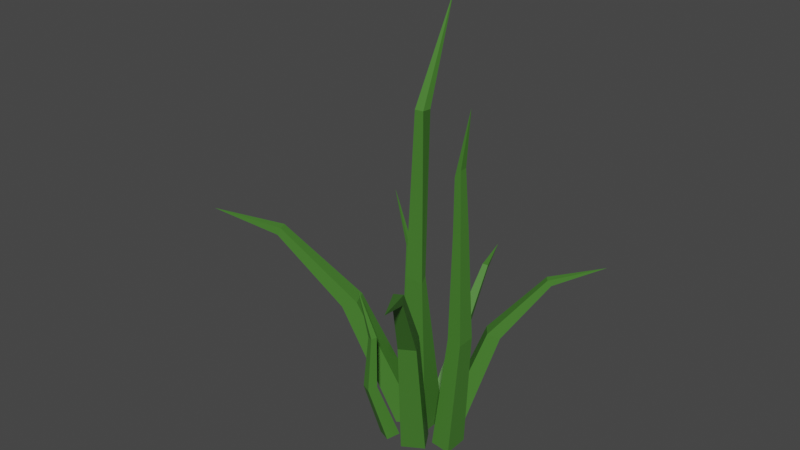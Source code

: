 # Source: gras.blend  (saved by Blender 2.80.75; exported with 4.5.12 LTS)
import bpy
from mathutils import Matrix  # noqa: F401  (used for matrix-valued properties, if any)

bpy.ops.wm.read_factory_settings(use_empty=True)
scene = bpy.context.scene
scene.name = 'Scene'

# ---- collections
col_collection = bpy.data.collections.new('Collection'); scene.collection.children.link(col_collection)

# ---- materials (node trees are filled in below, after node groups)
mat_grass1_1_001 = bpy.data.materials.new('Grass1_1.001')
mat_grass1_1_001.use_transparent_shadow = False
mat_grass1_1_001.diffuse_color = (0.06311, 0.2079, 0.02899, 1.0)
mat_grass1_1_001.roughness = 0.5

# ---- material node trees
mat_grass1_1_001.use_nodes = True; mat_grass1_1_001.node_tree.nodes.clear()
_N = mat_grass1_1_001.node_tree.nodes; _L = mat_grass1_1_001.node_tree.links
n0 = _N.new('ShaderNodeOutputMaterial'); n0.name = 'Material Output'; n0.location = (300, 300)
n1 = _N.new('ShaderNodeBsdfPrincipled'); n1.name = 'Principled BSDF'; n1.location = (10, 300)
n1.distribution = 'GGX'
n1.subsurface_method = 'BURLEY'
n1.inputs[0].default_value = (0.06311, 0.2079, 0.02899, 1.0)
n1.inputs[3].default_value = 1.45
n1.inputs[27].default_value = (0.0, 0.0, 0.0, 1.0)
n1.inputs[28].default_value = 1.0
n2 = _N.new('ShaderNodeNormalMap'); n2.name = 'Normal Map'; n2.location = (-300, -300)
n2.label = 'Normal/Map'
n2.inputs[0].default_value = 0.14
_L.new(n1.outputs[0], n0.inputs[0])
_L.new(n2.outputs[0], n1.inputs[5])
n0.is_active_output = True

# ---- world
world_world = bpy.data.worlds.new('World'); scene.world = world_world
world_world.use_nodes = True; world_world.node_tree.nodes.clear()
_N = world_world.node_tree.nodes; _L = world_world.node_tree.links
n0 = _N.new('ShaderNodeOutputWorld'); n0.name = 'World Output'; n0.location = (300, 300)
n1 = _N.new('ShaderNodeBackground'); n1.name = 'Background'; n1.location = (10, 300)
n1.inputs[0].default_value = (0.05088, 0.05088, 0.05088, 1.0)
_L.new(n1.outputs[0], n0.inputs[0])
n0.is_active_output = True
world_world.color = (0.05088, 0.05088, 0.05088)
world_world.use_sun_shadow = False
world_world.sun_shadow_jitter_overblur = 0.0

# ---- meshes
me_cube_051 = bpy.data.meshes.new('Cube.051')
me_cube_051.from_pydata([(0.04451, -0.04375, 7.19e-09), (0.01132, -0.025, 0.4988), (-0.04375, -0.04451, -7.19e-09), (-0.05072, -0.02251, 0.4988), (0.04375, 0.04451, 7.19e-09), (-0.01106, 0.0188, 0.4988), (-0.04451, 0.04375, -7.19e-09), (-0.05439, 0.03959, 0.4988), (-0.01623, 0.007349, 1.012), (-0.04243, 0.003604, 1.012), (-0.03988, 0.03103, 1.012), (-0.01269, 0.03386, 1.012), (-0.0195, 0.1359, 1.314), (0.08873, -0.09877, -0.009784), (0.1285, -0.1939, 0.4051), (0.02552, -0.1365, -0.009784), (0.08337, -0.2208, 0.4051), (0.05104, -0.03555, -0.009784), (0.1028, -0.1509, 0.4209), (-0.01218, -0.07324, -0.009784), (0.0577, -0.1778, 0.4209), (0.2006, -0.3395, 0.647), (0.1771, -0.3534, 0.647), (0.1687, -0.3393, 0.6688), (0.1922, -0.3253, 0.6688), (0.2872, -0.5115, 0.7331), (-0.0775, -0.03514, -0.02726), (-0.2301, -0.1054, 0.3659), (-0.1061, 0.03258, -0.02353), (-0.2505, -0.05702, 0.3686), (-0.01034, -0.007474, -0.01537), (-0.1864, -0.08826, 0.3896), (-0.03891, 0.06025, -0.01163), (-0.2068, -0.0399, 0.3922), (-0.4141, -0.181, 0.5788), (-0.4247, -0.1559, 0.5801), (-0.4125, -0.1521, 0.6043), (-0.4019, -0.1772, 0.6029), (-0.6059, -0.2501, 0.6333), (-0.07348, 0.1025, -1.183e-08), (-0.0851, 0.0855, 0.2698), (-0.07711, 0.05494, -1.249e-08), (-0.08929, 0.05219, 0.2698), (-0.1211, 0.1062, -1.958e-08), (-0.1097, 0.07545, 0.2698), (-0.1247, 0.05857, -2.024e-08), (-0.1229, 0.05305, 0.2698), (-0.1038, 0.07214, 0.5472), (-0.103, 0.05785, 0.5472), (-0.1176, 0.06048, 0.5472), (-0.1179, 0.07526, 0.5472), (-0.1732, 0.07626, 0.7105), (0.1566, 0.002188, -0.002787), (0.1892, -0.01929, 0.3859), (0.1563, -0.07509, -0.004853), (0.189, -0.07471, 0.3844), (0.09596, 0.00225, 0.004853), (0.1457, -0.01924, 0.3914), (0.09562, -0.07503, 0.002787), (0.1455, -0.07467, 0.3899), (0.18, -0.03882, 0.7422), (0.1799, -0.07416, 0.7412), (0.1542, -0.07373, 0.7293), (0.1544, -0.03839, 0.7302), (0.174, -0.04986, 0.9195), (0.1739, -0.07257, 0.9189), (0.154, -0.07182, 0.8942), (0.1541, -0.04911, 0.8948), (0.1966, -0.06604, 1.096), (0.06381, 0.1222, -0.01), (0.1614, 0.1606, 0.311), (0.09915, 0.07615, -0.01316), (0.1866, 0.1277, 0.3088), (0.0179, 0.08672, -0.006408), (0.1312, 0.1363, 0.3259), (0.05324, 0.04067, -0.009567), (0.1564, 0.1034, 0.3236), (0.2841, 0.2297, 0.493), (0.2973, 0.2126, 0.4918), (0.2884, 0.2046, 0.5097), (0.2753, 0.2217, 0.5109), (0.4161, 0.3134, 0.5508), (-0.04356, 0.106, -0.0126), (-0.04618, 0.2457, 0.2264), (0.001135, 0.1212, -0.01912), (-0.01427, 0.2565, 0.2217), (-0.02713, 0.06295, -0.0004461), (-0.03456, 0.2193, 0.2445), (0.01756, 0.07816, -0.006963), (-0.002655, 0.2301, 0.2398), (-0.06805, 0.3878, 0.3484), (-0.05147, 0.3935, 0.346), (-0.04721, 0.3879, 0.3622), (-0.06379, 0.3823, 0.3646), (-0.1003, 0.519, 0.3689), (-0.02495, -0.1409, -0.005899), (-0.04871, -0.1969, 0.192), (-0.06454, -0.1251, -0.004806), (-0.07631, -0.1859, 0.1928), (-0.009202, -0.1017, 0.0001488), (-0.03774, -0.1696, 0.1963), (-0.04879, -0.08599, 0.001242), (-0.06533, -0.1586, 0.197), (-0.04537, -0.1844, 0.3645), (-0.06197, -0.1778, 0.365), (-0.05537, -0.1614, 0.3675), (-0.03877, -0.168, 0.367), (-0.08066, -0.1986, 0.525)], [], [(0, 1, 3, 2), (2, 3, 7, 6), (6, 7, 5, 4), (4, 5, 1, 0), (2, 6, 4, 0), (7, 3, 9, 10), (11, 10, 12), (5, 7, 10, 11), (3, 1, 8, 9), (1, 5, 11, 8), (9, 8, 12), (8, 11, 12), (10, 9, 12), (13, 14, 16, 15), (15, 16, 20, 19), (19, 20, 18, 17), (17, 18, 14, 13), (15, 19, 17, 13), (20, 16, 22, 23), (24, 23, 25), (18, 20, 23, 24), (16, 14, 21, 22), (14, 18, 24, 21), (22, 21, 25), (21, 24, 25), (23, 22, 25), (26, 27, 29, 28), (28, 29, 33, 32), (32, 33, 31, 30), (30, 31, 27, 26), (28, 32, 30, 26), (33, 29, 35, 36), (37, 36, 38), (31, 33, 36, 37), (29, 27, 34, 35), (27, 31, 37, 34), (35, 34, 38), (34, 37, 38), (36, 35, 38), (39, 40, 42, 41), (41, 42, 46, 45), (45, 46, 44, 43), (43, 44, 40, 39), (41, 45, 43, 39), (46, 42, 48, 49), (50, 49, 51), (44, 46, 49, 50), (42, 40, 47, 48), (40, 44, 50, 47), (48, 47, 51), (47, 50, 51), (49, 48, 51), (52, 53, 55, 54), (54, 55, 59, 58), (58, 59, 57, 56), (56, 57, 53, 52), (54, 58, 56, 52), (57, 59, 62, 63), (60, 63, 67, 64), (55, 53, 60, 61), (53, 57, 63, 60), (59, 55, 61, 62), (67, 66, 68), (62, 61, 65, 66), (63, 62, 66, 67), (61, 60, 64, 65), (65, 64, 68), (64, 67, 68), (66, 65, 68), (69, 70, 72, 71), (71, 72, 76, 75), (75, 76, 74, 73), (73, 74, 70, 69), (71, 75, 73, 69), (76, 72, 78, 79), (80, 79, 81), (74, 76, 79, 80), (72, 70, 77, 78), (70, 74, 80, 77), (78, 77, 81), (77, 80, 81), (79, 78, 81), (82, 83, 85, 84), (84, 85, 89, 88), (88, 89, 87, 86), (86, 87, 83, 82), (84, 88, 86, 82), (89, 85, 91, 92), (93, 92, 94), (87, 89, 92, 93), (85, 83, 90, 91), (83, 87, 93, 90), (91, 90, 94), (90, 93, 94), (92, 91, 94), (95, 96, 98, 97), (97, 98, 102, 101), (101, 102, 100, 99), (99, 100, 96, 95), (97, 101, 99, 95), (102, 98, 104, 105), (106, 105, 107), (100, 102, 105, 106), (98, 96, 103, 104), (96, 100, 106, 103), (104, 103, 107), (103, 106, 107), (105, 104, 107)])
me_cube_051.polygons.foreach_set('use_smooth', [True] * 108)
_k = set([(0, 1), (0, 2), (0, 4), (1, 3), (1, 5), (1, 8), (2, 3), (2, 6), (3, 7), (3, 9), (4, 5), (4, 6), (5, 7), (5, 11), (6, 7), (7, 10), (8, 9), (8, 11), (8, 12), (9, 10), (9, 12), (10, 11), (10, 12), (11, 12), (13, 14), (13, 15), (13, 17), (14, 16), (14, 18), (14, 21), (15, 16), (15, 19), (16, 20), (16, 22), (17, 18), (17, 19), (18, 20), (18, 24), (19, 20), (20, 23), (21, 22), (21, 24), (21, 25), (22, 23), (22, 25), (23, 24), (23, 25), (24, 25), (26, 27), (26, 28), (26, 30), (27, 29), (27, 31), (27, 34), (28, 29), (28, 32), (29, 33), (29, 35), (30, 31), (30, 32), (31, 33), (31, 37), (32, 33), (33, 36), (34, 35), (34, 37), (34, 38), (35, 36), (35, 38), (36, 37), (36, 38), (37, 38), (39, 40), (39, 41), (39, 43), (40, 42), (40, 44), (40, 47), (41, 42), (41, 45), (42, 46), (42, 48), (43, 44), (43, 45), (44, 46), (44, 50), (45, 46), (46, 49), (47, 48), (47, 50), (47, 51), (48, 49), (48, 51), (49, 50), (49, 51), (50, 51), (52, 53), (52, 54), (52, 56), (53, 55), (53, 60), (54, 55), (54, 58), (55, 61), (56, 57), (56, 58), (57, 59), (57, 63), (58, 59), (59, 62), (60, 63), (60, 64), (61, 62), (61, 65), (62, 63), (62, 66), (63, 67), (64, 65), (64, 67), (64, 68), (65, 66), (65, 68), (66, 67), (66, 68), (67, 68), (69, 70), (69, 71), (69, 73), (70, 72), (70, 74), (70, 77), (71, 72), (71, 75), (72, 76), (72, 78), (73, 74), (73, 75), (74, 76), (74, 80), (75, 76), (76, 79), (77, 78), (77, 80), (77, 81), (78, 79), (78, 81), (79, 80), (79, 81), (80, 81), (82, 83), (82, 84), (82, 86), (83, 85), (83, 87), (83, 90), (84, 85), (84, 88), (85, 89), (85, 91), (86, 87), (86, 88), (87, 89), (87, 93), (88, 89), (89, 92), (90, 91), (90, 93), (90, 94), (91, 92), (91, 94), (92, 93), (92, 94), (93, 94), (95, 96), (95, 97), (95, 99), (96, 98), (96, 103), (97, 98), (97, 101), (98, 104), (99, 100), (99, 101), (100, 102), (100, 106), (101, 102), (102, 105), (103, 104), (103, 106), (103, 107), (104, 105), (104, 107), (105, 106), (105, 107), (106, 107)])
me_cube_051.attributes.new('sharp_edge', 'BOOLEAN', 'EDGE').data.foreach_set('value', [ (min(e.vertices), max(e.vertices)) in _k for e in me_cube_051.edges])
_uv = me_cube_051.uv_layers.new(name='UVMap')
_uv.uv.foreach_set('vector', [0.001001, 0.299, 0.2095, 0.299, 0.2095, 0.201, 0.001001, 0.201, 0.1043, 0.199, 0.1043, 0.001001, 0.001001, 0.001001, 0.001001, 0.199, 0.1063, 0.049, 0.3148, 0.049, 0.3148, 0.001001, 0.1063, 0.001001, 0.3674, 0.199, 0.3674, 0.001001, 0.3168, 0.001001, 0.3168, 0.199, 0.2095, 0.051, 0.1063, 0.051, 0.1063, 0.149, 0.2095, 0.149, 0.3148, 0.199, 0.3148, 0.151, 0.1063, 0.151, 0.1063, 0.199, 0.4201, 0.999, 0.4201, 0.952, 0.2125, 0.999, 0.4201, 0.001001, 0.3694, 0.001001, 0.3694, 0.199, 0.4201, 0.199, 0.2095, 0.349, 0.2095, 0.301, 0.001001, 0.301, 0.001001, 0.349, 0.2622, 0.201, 0.2115, 0.201, 0.2115, 0.399, 0.2622, 0.399, 0.2115, 0.998, 0.2115, 0.951, 0.4191, 0.951, 0.5809, 0.399, 0.6306, 0.399, 0.6306, 0.202, 0.5799, 0.201, 0.6296, 0.201, 0.5799, 0.398, 0.001001, 0.399, 0.2095, 0.399, 0.2095, 0.351, 0.001001, 0.351, 0.3148, 0.399, 0.3148, 0.201, 0.2642, 0.201, 0.2642, 0.399, 0.001001, 0.449, 0.2095, 0.449, 0.2095, 0.401, 0.001001, 0.401, 0.3674, 0.399, 0.3674, 0.201, 0.3168, 0.201, 0.3168, 0.399, 0.3148, 0.051, 0.2115, 0.051, 0.2115, 0.149, 0.3148, 0.149, 0.4201, 0.449, 0.4201, 0.401, 0.2115, 0.401, 0.2115, 0.449, 0.7915, 0.399, 0.8411, 0.399, 0.8411, 0.202, 0.4201, 0.201, 0.3694, 0.201, 0.3694, 0.399, 0.4201, 0.399, 0.2095, 0.499, 0.2095, 0.451, 0.001001, 0.451, 0.001001, 0.499, 0.4727, 0.001001, 0.4221, 0.001001, 0.4221, 0.199, 0.4727, 0.199, 0.9464, 0.799, 0.8967, 0.799, 0.9464, 0.602, 0.2095, 0.699, 0.2095, 0.652, 0.002002, 0.699, 0.001001, 0.698, 0.001001, 0.651, 0.2085, 0.651, 0.2115, 0.499, 0.4201, 0.499, 0.4201, 0.451, 0.2115, 0.451, 0.4727, 0.399, 0.4727, 0.201, 0.4221, 0.201, 0.4221, 0.399, 0.001001, 0.549, 0.2095, 0.549, 0.2095, 0.501, 0.001001, 0.501, 0.5253, 0.199, 0.5253, 0.001001, 0.4747, 0.001001, 0.4747, 0.199, 0.5253, 0.401, 0.4221, 0.401, 0.4221, 0.499, 0.5253, 0.499, 0.4201, 0.549, 0.4201, 0.501, 0.2115, 0.501, 0.2115, 0.549, 0.7905, 0.201, 0.8401, 0.201, 0.7905, 0.398, 0.5253, 0.201, 0.4747, 0.201, 0.4747, 0.399, 0.5253, 0.399, 0.2095, 0.599, 0.2095, 0.551, 0.001001, 0.551, 0.001001, 0.599, 0.5779, 0.001001, 0.5273, 0.001001, 0.5273, 0.199, 0.5779, 0.199, 0.8441, 0.799, 0.8937, 0.799, 0.8937, 0.602, 0.6306, 0.849, 0.6306, 0.802, 0.4231, 0.849, 0.4221, 0.848, 0.4221, 0.801, 0.6296, 0.801, 0.2115, 0.599, 0.4201, 0.599, 0.4201, 0.551, 0.2115, 0.551, 0.5779, 0.399, 0.5779, 0.201, 0.5273, 0.201, 0.5273, 0.399, 0.4221, 0.549, 0.6306, 0.549, 0.6306, 0.501, 0.4221, 0.501, 0.6306, 0.199, 0.6306, 0.001001, 0.5799, 0.001001, 0.5799, 0.199, 0.6306, 0.451, 0.5799, 0.451, 0.5799, 0.499, 0.6306, 0.499, 0.6306, 0.599, 0.6306, 0.551, 0.4221, 0.551, 0.4221, 0.599, 0.8431, 0.601, 0.8927, 0.601, 0.8431, 0.798, 0.6832, 0.001001, 0.6326, 0.001001, 0.6326, 0.199, 0.6832, 0.199, 0.2095, 0.649, 0.2095, 0.601, 0.001001, 0.601, 0.001001, 0.649, 0.6832, 0.201, 0.6326, 0.201, 0.6326, 0.399, 0.6832, 0.399, 0.2095, 0.952, 0.2095, 0.999, 0.002002, 0.999, 0.6306, 0.902, 0.6306, 0.949, 0.4231, 0.949, 0.4221, 0.901, 0.4221, 0.948, 0.6296, 0.901, 0.2115, 0.649, 0.4201, 0.649, 0.4201, 0.601, 0.2115, 0.601, 0.6832, 0.599, 0.6832, 0.401, 0.6326, 0.401, 0.6326, 0.599, 0.4221, 0.649, 0.6306, 0.649, 0.6306, 0.601, 0.4221, 0.601, 0.7358, 0.199, 0.7358, 0.001001, 0.6852, 0.001001, 0.6852, 0.199, 0.9464, 0.849, 0.9464, 0.801, 0.8431, 0.801, 0.8431, 0.849, 0.7358, 0.201, 0.6852, 0.201, 0.6852, 0.399, 0.7358, 0.399, 0.4201, 0.699, 0.4201, 0.651, 0.2115, 0.651, 0.2115, 0.699, 0.7358, 0.401, 0.6852, 0.401, 0.6852, 0.599, 0.7358, 0.599, 0.6306, 0.699, 0.6306, 0.651, 0.4221, 0.651, 0.4221, 0.699, 0.7885, 0.001001, 0.7378, 0.001001, 0.7378, 0.199, 0.7885, 0.199, 0.8957, 0.601, 0.9454, 0.601, 0.8957, 0.798, 0.2095, 0.749, 0.2095, 0.701, 0.001001, 0.701, 0.001001, 0.749, 0.7885, 0.201, 0.7378, 0.201, 0.7378, 0.399, 0.7885, 0.399, 0.4201, 0.749, 0.4201, 0.701, 0.2115, 0.701, 0.2115, 0.749, 0.001001, 0.998, 0.001001, 0.951, 0.2085, 0.951, 0.999, 0.399, 0.9494, 0.399, 0.999, 0.202, 0.998, 0.201, 0.9484, 0.201, 0.9484, 0.398, 0.7885, 0.599, 0.7885, 0.401, 0.7378, 0.401, 0.7378, 0.599, 0.4221, 0.749, 0.6306, 0.749, 0.6306, 0.701, 0.4221, 0.701, 0.8411, 0.199, 0.8411, 0.001001, 0.7905, 0.001001, 0.7905, 0.199, 0.001001, 0.799, 0.2095, 0.799, 0.2095, 0.751, 0.001001, 0.751, 0.6306, 0.401, 0.5799, 0.401, 0.5799, 0.449, 0.6306, 0.449, 0.8411, 0.401, 0.7905, 0.401, 0.7905, 0.599, 0.8411, 0.599, 0.8411, 0.949, 0.8411, 0.902, 0.6336, 0.949, 0.4201, 0.799, 0.4201, 0.751, 0.2115, 0.751, 0.2115, 0.799, 0.6832, 0.601, 0.6326, 0.601, 0.6326, 0.799, 0.6832, 0.799, 0.6306, 0.799, 0.6306, 0.751, 0.4221, 0.751, 0.4221, 0.799, 0.6326, 0.901, 0.6326, 0.948, 0.8401, 0.901, 0.999, 0.199, 0.9494, 0.199, 0.999, 0.002002, 0.998, 0.001001, 0.9484, 0.001001, 0.9484, 0.198, 0.7358, 0.799, 0.7358, 0.601, 0.6852, 0.601, 0.6852, 0.799, 0.001001, 0.849, 0.2095, 0.849, 0.2095, 0.801, 0.001001, 0.801, 0.7885, 0.799, 0.7885, 0.601, 0.7378, 0.601, 0.7378, 0.799, 0.2115, 0.849, 0.4201, 0.849, 0.4201, 0.801, 0.2115, 0.801, 0.999, 0.401, 0.9484, 0.401, 0.9484, 0.449, 0.999, 0.449, 0.8411, 0.601, 0.7905, 0.601, 0.7905, 0.799, 0.8411, 0.799, 0.9464, 0.852, 0.9464, 0.899, 0.8441, 0.899, 0.8411, 0.849, 0.8411, 0.801, 0.6326, 0.801, 0.6326, 0.849, 0.8937, 0.001001, 0.8431, 0.001001, 0.8431, 0.199, 0.8937, 0.199, 0.2095, 0.899, 0.2095, 0.851, 0.001001, 0.851, 0.001001, 0.899, 0.8431, 0.898, 0.8431, 0.851, 0.9454, 0.851, 0.5779, 0.499, 0.5283, 0.499, 0.5779, 0.402, 0.5769, 0.401, 0.5273, 0.401, 0.5273, 0.498, 0.8937, 0.399, 0.8937, 0.201, 0.8431, 0.201, 0.8431, 0.399, 0.2115, 0.899, 0.4201, 0.899, 0.4201, 0.851, 0.2115, 0.851, 0.8937, 0.599, 0.8937, 0.401, 0.8431, 0.401, 0.8431, 0.599, 0.4221, 0.899, 0.6306, 0.899, 0.6306, 0.851, 0.4221, 0.851, 0.999, 0.451, 0.9484, 0.451, 0.9484, 0.499, 0.999, 0.499, 0.9464, 0.001001, 0.8957, 0.001001, 0.8957, 0.199, 0.9464, 0.199, 0.4201, 0.902, 0.4201, 0.949, 0.2125, 0.949, 0.8411, 0.899, 0.8411, 0.851, 0.6326, 0.851, 0.6326, 0.899, 0.9464, 0.201, 0.8957, 0.201, 0.8957, 0.399, 0.9464, 0.399, 0.2095, 0.949, 0.2095, 0.901, 0.001001, 0.901, 0.001001, 0.949, 0.9464, 0.599, 0.8967, 0.599, 0.9464, 0.402, 0.2115, 0.901, 0.2115, 0.948, 0.4191, 0.901, 0.9454, 0.401, 0.8957, 0.401, 0.8957, 0.598])
me_cube_051.materials.append(mat_grass1_1_001)
me_cube_051.use_remesh_preserve_volume = False
me_cube_051.use_remesh_preserve_attributes = False
me_cube_051.use_mirror_vertex_groups = False
me_cube_051.update()
me_cube_051.normals_split_custom_set([tuple(v) for v in zip(*[iter([-0.01154, -0.9991, 0.04034, -0.01154, -0.9991, 0.04034, -0.01154, -0.9991, 0.04034, -0.01154, -0.9991, 0.04034, -0.9994, -0.02946, -0.01636, -0.9994, -0.02946, -0.01636, -0.9994, -0.02946, -0.01636, -0.9994, -0.02946, -0.01636, 0.1504, 0.9878, 0.03933, 0.1504, 0.9878, 0.03933, 0.1504, 0.9878, 0.03933, 0.1504, 0.9878, 0.03933, 0.9812, 0.1719, 0.08775, 0.9812, 0.1719, 0.08775, 0.9812, 0.1719, 0.08775, 0.9812, 0.1719, 0.08775, 1.629e-07, 1.396e-09, -1.0, 1.629e-07, 1.396e-09, -1.0, 1.629e-07, 1.396e-09, -1.0, 1.629e-07, 1.396e-09, -1.0, -0.9997, -0.01253, 0.02243, -0.9997, -0.01253, 0.02243, -0.9997, -0.01253, 0.02243, -0.9997, -0.01253, 0.02243, -0.09829, 0.9422, -0.3204, -0.09829, 0.9422, -0.3204, -0.09829, 0.9422, -0.3204, 0.2468, 0.969, -0.009243, 0.2468, 0.969, -0.009243, 0.2468, 0.969, -0.009243, 0.2468, 0.969, -0.009243, 0.01417, -0.9983, 0.05716, 0.01417, -0.9983, 0.05716, 0.01417, -0.9983, 0.05716, 0.01417, -0.9983, 0.05716, 0.9658, 0.2587, 0.01551, 0.9658, 0.2587, 0.01551, 0.9658, 0.2587, 0.01551, 0.9658, 0.2587, 0.01551, 0.1303, -0.9118, 0.3894, 0.1303, -0.9118, 0.3894, 0.1303, -0.9118, 0.3894, 0.989, -0.1321, 0.06692, 0.989, -0.1321, 0.06692, 0.989, -0.1321, 0.06692, -0.9951, 0.09266, 0.03499, -0.9951, 0.09266, 0.03499, -0.9951, 0.09266, 0.03499, 0.4973, -0.834, -0.2389, 0.4973, -0.834, -0.2389, 0.4973, -0.834, -0.2389, 0.4973, -0.834, -0.2389, -0.8579, -0.5137, 0.01482, -0.8579, -0.5137, 0.01482, -0.8579, -0.5137, 0.01482, -0.8579, -0.5137, 0.01482, -0.4916, 0.8246, 0.2799, -0.4916, 0.8246, 0.2799, -0.4916, 0.8246, 0.2799, -0.4916, 0.8246, 0.2799, 0.8606, 0.5082, 0.0333, 0.8606, 0.5082, 0.0333, 0.8606, 0.5082, 0.0333, 0.8606, 0.5082, 0.0333, 1.504e-07, 6.067e-09, -1.0, 1.504e-07, 6.067e-09, -1.0, 1.504e-07, 6.067e-09, -1.0, 1.504e-07, 6.067e-09, -1.0, -0.8476, -0.5293, 0.03648, -0.8476, -0.5293, 0.03648, -0.8476, -0.5293, 0.03648, -0.8476, -0.5293, 0.03648, -0.1509, 0.2532, 0.9556, -0.1509, 0.2532, 0.9556, -0.1509, 0.2532, 0.9556, -0.402, 0.6743, 0.6194, -0.402, 0.6743, 0.6194, -0.402, 0.6743, 0.6194, -0.402, 0.6743, 0.6194, 0.4255, -0.7138, -0.5563, 0.4255, -0.7138, -0.5563, 0.4255, -0.7138, -0.5563, 0.4255, -0.7138, -0.5563, 0.8687, 0.494, 0.03648, 0.8687, 0.494, 0.03648, 0.8687, 0.494, 0.03648, 0.8687, 0.494, 0.03648, 0.2095, -0.3513, -0.9125, 0.2095, -0.3513, -0.9125, 0.2095, -0.3513, -0.9125, 0.8842, 0.4655, 0.03997, 0.8842, 0.4655, 0.03997, 0.8842, 0.4655, 0.03997, -0.8299, -0.5565, 0.03998, -0.8299, -0.5565, 0.03998, -0.8299, -0.5565, 0.03998, -0.855, -0.339, -0.3924, -0.855, -0.339, -0.3924, -0.855, -0.339, -0.3924, -0.855, -0.339, -0.3924, -0.3917, 0.9178, 0.06509, -0.3917, 0.9178, 0.06509, -0.3917, 0.9178, 0.06509, -0.3917, 0.9178, 0.06509, 0.8397, 0.3304, 0.431, 0.8397, 0.3304, 0.431, 0.8397, 0.3304, 0.431, 0.8397, 0.3304, 0.431, 0.3797, -0.9249, -0.01864, 0.3797, -0.9249, -0.01864, 0.3797, -0.9249, -0.01864, 0.3797, -0.9249, -0.01864, 0.1296, 0.1091, -0.9855, 0.1296, 0.1091, -0.9855, 0.1296, 0.1091, -0.9855, 0.1296, 0.1091, -0.9855, -0.4113, 0.9077, 0.08338, -0.4113, 0.9077, 0.08338, -0.4113, 0.9077, 0.08338, -0.4113, 0.9077, 0.08338, 0.1451, 0.00657, 0.9894, 0.1451, 0.00657, 0.9894, 0.1451, 0.00657, 0.9894, 0.636, 0.2276, 0.7374, 0.636, 0.2276, 0.7374, 0.636, 0.2276, 0.7374, 0.636, 0.2276, 0.7374, -0.6861, -0.2517, -0.6825, -0.6861, -0.2517, -0.6825, -0.6861, -0.2517, -0.6825, -0.6861, -0.2517, -0.6825, 0.3643, -0.9311, -0.01814, 0.3643, -0.9311, -0.01814, 0.3643, -0.9311, -0.01814, 0.3643, -0.9311, -0.01814, -0.255, -0.05424, -0.9654, -0.255, -0.05424, -0.9654, -0.255, -0.05424, -0.9654, 0.3338, -0.9424, -0.01985, 0.3338, -0.9424, -0.01985, 0.3338, -0.9424, -0.01985, -0.4408, 0.8939, 0.08153, -0.4408, 0.8939, 0.08153, -0.4408, 0.8939, 0.08153, 0.9946, -0.09608, 0.04034, 0.9946, -0.09608, 0.04034, 0.9946, -0.09608, 0.04034, 0.9946, -0.09608, 0.04034, -0.05526, -0.9983, -0.01636, -0.05526, -0.9983, -0.01636, -0.05526, -0.9983, -0.01636, -0.05526, -0.9983, -0.01636, -0.9716, 0.2335, 0.03933, -0.9716, 0.2335, 0.03933, -0.9716, 0.2335, 0.03933, -0.9716, 0.2335, 0.03933, -0.08822, 0.9922, 0.08775, -0.08822, 0.9922, 0.08775, -0.08822, 0.9922, 0.08775, -0.08822, 0.9922, 0.08775, 1.629e-07, 1.396e-09, -1.0, 1.629e-07, 1.396e-09, -1.0, 1.629e-07, 1.396e-09, -1.0, 1.629e-07, 1.396e-09, -1.0, -0.07214, -0.9971, 0.02243, -0.07214, -0.9971, 0.02243, -0.07214, -0.9971, 0.02243, -0.07214, -0.9971, 0.02243, -0.9471, -0.01818, -0.3204, -0.9471, -0.01818, -0.3204, -0.9471, -0.01818, -0.3204, -0.9447, 0.3279, -0.009243, -0.9447, 0.3279, -0.009243, -0.9447, 0.3279, -0.009243, -0.9447, 0.3279, -0.009243, 0.9959, -0.07039, 0.05716, 0.9959, -0.07039, 0.05716, 0.9959, -0.07039, 0.05716, 0.9959, -0.07039, 0.05716, -0.1761, 0.9843, 0.01551, -0.1761, 0.9843, 0.01551, -0.1761, 0.9843, 0.01551, -0.1761, 0.9843, 0.01551, 0.9196, 0.05266, 0.3894, 0.9196, 0.05266, 0.3894, 0.9196, 0.05266, 0.3894, 0.2154, 0.9742, 0.06693, 0.2154, 0.9742, 0.06693, 0.2154, 0.9742, 0.06693, -0.1766, -0.9837, 0.03499, -0.1766, -0.9837, 0.03499, -0.1766, -0.9837, 0.03499, 0.9965, -0.002123, -0.08379, 0.9965, -0.002123, -0.08379, 0.9965, -0.002123, -0.08379, 0.9965, -0.002123, -0.08379, -0.0008772, -1.0, 0.001057, -0.006848, -1.0, 0.002098, -0.004069, -1.0, 0.001614, -0.0008772, -1.0, 0.001057, -0.9918, 0.0009249, 0.1278, -0.9918, 0.0009249, 0.1278, -0.9918, 0.0009249, 0.1278, -0.9918, 0.0009249, 0.1278, 0.007874, 0.9985, 0.0545, 0.004681, 0.9985, 0.05506, 0.001855, 0.9985, 0.05555, 0.007874, 0.9985, 0.0545, -0.1249, 0.02707, -0.9918, -0.1249, 0.02707, -0.9918, -0.1249, 0.02707, -0.9918, -0.1249, 0.02707, -0.9918, -0.9997, 0.003691, 0.02567, -0.9997, 0.003691, 0.02567, -0.9997, 0.003691, 0.02567, -0.9997, 0.003691, 0.02567, -0.02488, 0.9977, 0.06301, -0.02488, 0.9977, 0.06301, -0.02488, 0.9977, 0.06301, -0.02488, 0.9977, 0.06301, 0.9997, -0.005062, 0.0256, 0.9997, -0.005062, 0.0256, 0.9995, -0.005168, 0.02961, 0.9995, -0.005168, 0.02961, 0.001855, 0.9985, 0.05555, 0.004681, 0.9985, 0.05506, 0.001674, 0.9985, 0.05558, 0.001674, 0.9985, 0.05558, -0.004069, -1.0, 0.001614, -0.006848, -1.0, 0.002098, -0.007077, -1.0, 0.002138, -0.007077, -1.0, 0.002138, -0.9784, -0.001243, 0.2067, -0.9784, -0.001243, 0.2067, -0.9784, -0.001243, 0.2067, -0.03363, -0.9994, 0.009608, -0.03363, -0.9994, 0.009608, -0.03363, -0.9994, 0.009608, -0.03363, -0.9994, 0.009608, -1.0, 0.004417, -0.001439, -1.0, 0.004417, -0.001439, -1.0, 0.004417, -0.001439, -1.0, 0.004417, -0.001439, 0.9995, -0.005168, 0.02961, 0.9995, -0.005168, 0.02961, 0.9994, -0.005279, 0.03378, 0.9994, -0.005279, 0.03378, 0.9919, -0.0009389, -0.1273, 0.9919, -0.0009389, -0.1273, 0.9919, -0.0009389, -0.1273, -0.09002, 0.9907, 0.1024, -0.09002, 0.9907, 0.1024, -0.09002, 0.9907, 0.1024, -0.09871, -0.9939, 0.04933, -0.09871, -0.9939, 0.04933, -0.09871, -0.9939, 0.04933, 0.7472, 0.5939, -0.2981, 0.7472, 0.5939, -0.2981, 0.7472, 0.5939, -0.2981, 0.7472, 0.5939, -0.2981, 0.6106, -0.791, -0.03968, 0.6106, -0.791, -0.03968, 0.6106, -0.791, -0.03968, 0.6106, -0.791, -0.03968, -0.7352, -0.5874, 0.3383, -0.7352, -0.5874, 0.3383, -0.7352, -0.5874, 0.3383, -0.7352, -0.5874, 0.3383, -0.6015, 0.7941, 0.08723, -0.6015, 0.7941, 0.08723, -0.6015, 0.7941, 0.08723, -0.6015, 0.7941, 0.08723, -0.08211, 0.005346, -0.9966, -0.08211, 0.005346, -0.9966, -0.08211, 0.005346, -0.9966, -0.08211, 0.005346, -0.9966, 0.6267, -0.779, -0.01921, 0.6267, -0.779, -0.01921, 0.6267, -0.779, -0.01921, 0.6267, -0.779, -0.01921, -0.1543, -0.185, 0.9706, -0.1543, -0.185, 0.9706, -0.1543, -0.185, 0.9706, -0.5691, -0.4825, 0.6659, -0.5691, -0.4825, 0.6659, -0.5691, -0.4825, 0.6659, -0.5691, -0.4825, 0.6659, 0.6106, 0.5102, -0.6057, 0.6106, 0.5102, -0.6057, 0.6106, 0.5102, -0.6057, 0.6106, 0.5102, -0.6057, -0.5882, 0.8038, 0.08937, -0.5882, 0.8038, 0.08937, -0.5882, 0.8038, 0.08937, -0.5882, 0.8038, 0.08937, 0.2481, 0.2545, -0.9347, 0.2481, 0.2545, -0.9347, 0.2481, 0.2545, -0.9347, -0.5615, 0.8225, 0.09078, -0.5615, 0.8225, 0.09078, -0.5615, 0.8225, 0.09078, 0.6517, -0.7583, -0.01765, 0.6517, -0.7583, -0.01765, 0.6517, -0.7583, -0.01765, -0.3447, 0.8088, -0.4765, -0.3447, 0.8088, -0.4765, -0.3447, 0.8088, -0.4765, -0.3447, 0.8088, -0.4765, 0.9377, 0.3251, -0.123, 0.9377, 0.3251, -0.123, 0.9377, 0.3251, -0.123, 0.9377, 0.3251, -0.123, 0.3427, -0.7871, 0.5129, 0.3427, -0.7871, 0.5129, 0.3427, -0.7871, 0.5129, 0.3427, -0.7871, 0.5129, -0.9373, -0.3056, 0.1675, -0.9373, -0.3056, 0.1675, -0.9373, -0.3056, 0.1675, -0.9373, -0.3056, 0.1675, -0.04211, -0.2864, -0.9572, -0.04211, -0.2864, -0.9572, -0.04211, -0.2864, -0.9572, -0.04211, -0.2864, -0.9572, 0.9314, 0.3479, -0.107, 0.9314, 0.3479, -0.107, 0.9314, 0.3479, -0.107, 0.9314, 0.3479, -0.107, 0.1418, 0.007415, 0.9899, 0.1418, 0.007415, 0.9899, 0.1418, 0.007415, 0.9899, 0.2967, -0.5318, 0.7932, 0.2967, -0.5318, 0.7932, 0.2967, -0.5318, 0.7932, 0.2967, -0.5318, 0.7932, -0.3098, 0.5914, -0.7445, -0.3098, 0.5914, -0.7445, -0.3098, 0.5914, -0.7445, -0.3098, 0.5914, -0.7445, -0.9425, -0.2898, 0.1663, -0.9425, -0.2898, 0.1663, -0.9425, -0.2898, 0.1663, -0.9425, -0.2898, 0.1663, -0.1794, 0.1082, -0.9778, -0.1794, 0.1082, -0.9778, -0.1794, 0.1082, -0.9778, -0.9523, -0.2592, 0.1612, -0.9523, -0.2592, 0.1612, -0.9523, -0.2592, 0.1612, 0.9191, 0.3778, -0.1117, 0.9191, 0.3778, -0.1117, 0.9191, 0.3778, -0.1117, -0.3604, -0.8853, -0.2937, -0.3604, -0.8853, -0.2937, -0.3604, -0.8853, -0.2937, -0.3604, -0.8853, -0.2937, -0.9293, 0.365, 0.05685, -0.9293, 0.3647, 0.05854, -0.9293, 0.3647, 0.05855, -0.9293, 0.365, 0.05685, 0.3545, 0.8665, 0.3513, 0.3545, 0.8665, 0.3513, 0.3545, 0.8665, 0.3513, 0.3545, 0.8665, 0.3513, 0.9275, -0.3739, 0.005595, 0.9273, -0.3741, 0.007294, 0.9273, -0.3741, 0.00729, 0.9275, -0.3739, 0.005595, 0.0289, 0.1413, -0.9896, 0.0289, 0.1413, -0.9896, 0.0289, 0.1413, -0.9896, 0.0289, 0.1413, -0.9896, -0.9293, 0.3647, 0.05855, -0.9293, 0.3647, 0.05854, -0.9293, 0.3645, 0.06031, -0.9293, 0.3645, 0.06031, 0.3625, 0.8923, 0.2691, 0.3625, 0.8923, 0.2691, 0.3625, 0.8923, 0.2691, 0.3696, 0.9292, -0.006343, 0.3696, 0.9292, -0.006343, 0.3696, 0.9292, -0.006343, 0.3696, 0.9292, -0.006343, -0.367, -0.9273, 0.07406, -0.367, -0.9273, 0.07406, -0.367, -0.9273, 0.07406, -0.367, -0.9273, 0.07406, 0.9273, -0.3741, 0.00729, 0.9273, -0.3741, 0.007294, 0.9272, -0.3744, 0.009061, 0.9272, -0.3744, 0.009061, -0.3687, -0.9153, -0.1621, -0.3687, -0.9153, -0.1621, -0.3687, -0.9153, -0.1621, 0.906, -0.3899, 0.1647, 0.906, -0.3899, 0.1647, 0.906, -0.3899, 0.1647, -0.923, 0.3803, -0.0583, -0.923, 0.3803, -0.0583, -0.923, 0.3803, -0.0583])] * 3)])

# ---- objects
ob_grass1 = bpy.data.objects.new('Grass1', me_cube_051)

# ---- transforms, parenting, visibility, modifiers, constraints
ob_grass1.location = (-0.6208, -4.886, 0.001948)
ob_grass1.color = (0.8, 0.8, 0.8, 1.0)
ob_grass1.lineart.crease_threshold = 0.0

# ---- collection membership
col_collection.objects.link(ob_grass1)

# ---- scene / render settings (as saved in the file)
scene.frame_start = 1; scene.frame_end = 250; scene.frame_set(1)
scene.render.engine = 'BLENDER_EEVEE_NEXT'
scene.cycles.use_denoising = False
scene.cycles.samples = 128
scene.cycles.sampling_pattern = 'TABULATED_SOBOL'
scene.cycles.use_adaptive_sampling = False
scene.cycles.use_light_tree = False
scene.view_settings.view_transform = 'Filmic'
bpy.context.view_layer.update()

# ---- added for rendering (the .blend has no active camera and no usable light): camera, sun
cam_auto = bpy.data.cameras.new('AutoCamera')
cam_auto.lens = 50.0
cam_auto.sensor_width = 36.0
cam_auto.clip_end = 1000.0
ob_auto_camera = bpy.data.objects.new('AutoCamera', cam_auto)
scene.collection.objects.link(ob_auto_camera)
ob_auto_camera.location = (1.11265, -7.07632, 2.10788)
ob_auto_camera.rotation_euler = (1.09748, -7.21219e-08, 0.694738)
scene.camera = ob_auto_camera
light_auto_sun = bpy.data.lights.new('AutoSun', 'SUN')
light_auto_sun.energy = 3.0
light_auto_sun.angle = 0.0523599
ob_auto_sun = bpy.data.objects.new('AutoSun', light_auto_sun)
scene.collection.objects.link(ob_auto_sun)
ob_auto_sun.rotation_euler = (0.872665, 0.174533, 0.523599)
bpy.context.view_layer.update()
